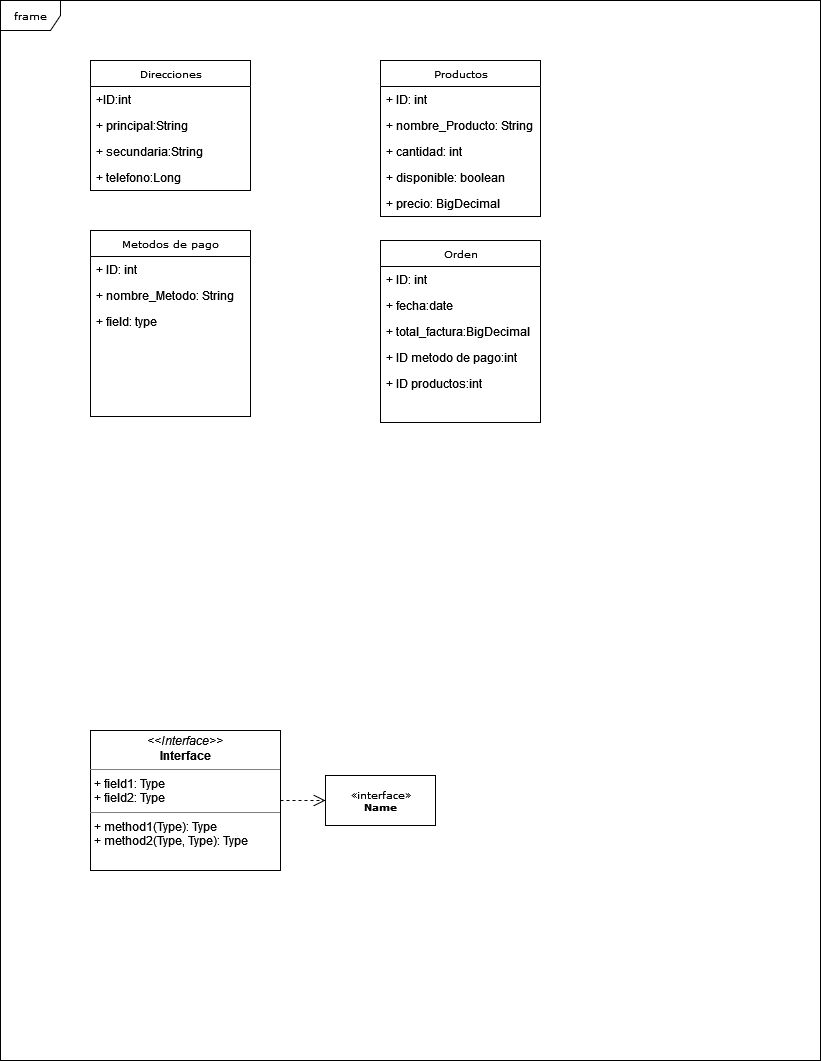

The diagram above was exported from draw.io. Its source (the exported page's mxGraphModel, read from the mxfile embedded in the PNG):
<mxGraphModel dx="868" dy="440" grid="1" gridSize="10" guides="1" tooltips="1" connect="1" arrows="1" fold="1" page="1" pageScale="1" pageWidth="850" pageHeight="1100" background="none" math="0" shadow="0">
  <root>
    <mxCell id="0" />
    <mxCell id="1" parent="0" />
    <mxCell id="17acba5748e5396b-1" value="frame" style="shape=umlFrame;whiteSpace=wrap;html=1;rounded=0;shadow=0;comic=0;labelBackgroundColor=none;strokeWidth=1;fontFamily=Verdana;fontSize=10;align=center;" parent="1" vertex="1">
      <mxGeometry x="20" y="20" width="820" height="1060" as="geometry" />
    </mxCell>
    <mxCell id="17acba5748e5396b-2" value="Metodos de pago" style="swimlane;html=1;fontStyle=0;childLayout=stackLayout;horizontal=1;startSize=26;fillColor=none;horizontalStack=0;resizeParent=1;resizeLast=0;collapsible=1;marginBottom=0;swimlaneFillColor=#ffffff;rounded=0;shadow=0;comic=0;labelBackgroundColor=none;strokeWidth=1;fontFamily=Verdana;fontSize=10;align=center;" parent="1" vertex="1">
      <mxGeometry x="110" y="250" width="160" height="186" as="geometry" />
    </mxCell>
    <mxCell id="17acba5748e5396b-3" value="+ ID: int" style="text;html=1;strokeColor=none;fillColor=none;align=left;verticalAlign=top;spacingLeft=4;spacingRight=4;whiteSpace=wrap;overflow=hidden;rotatable=0;points=[[0,0.5],[1,0.5]];portConstraint=eastwest;" parent="17acba5748e5396b-2" vertex="1">
      <mxGeometry y="26" width="160" height="26" as="geometry" />
    </mxCell>
    <mxCell id="17acba5748e5396b-4" value="+ nombre_Metodo: String" style="text;html=1;strokeColor=none;fillColor=none;align=left;verticalAlign=top;spacingLeft=4;spacingRight=4;whiteSpace=wrap;overflow=hidden;rotatable=0;points=[[0,0.5],[1,0.5]];portConstraint=eastwest;" parent="17acba5748e5396b-2" vertex="1">
      <mxGeometry y="52" width="160" height="26" as="geometry" />
    </mxCell>
    <mxCell id="17acba5748e5396b-9" value="+ field: type" style="text;html=1;strokeColor=none;fillColor=none;align=left;verticalAlign=top;spacingLeft=4;spacingRight=4;whiteSpace=wrap;overflow=hidden;rotatable=0;points=[[0,0.5],[1,0.5]];portConstraint=eastwest;" parent="17acba5748e5396b-2" vertex="1">
      <mxGeometry y="78" width="160" height="26" as="geometry" />
    </mxCell>
    <mxCell id="17acba5748e5396b-20" value="Direcciones" style="swimlane;html=1;fontStyle=0;childLayout=stackLayout;horizontal=1;startSize=26;fillColor=none;horizontalStack=0;resizeParent=1;resizeLast=0;collapsible=1;marginBottom=0;swimlaneFillColor=#ffffff;rounded=0;shadow=0;comic=0;labelBackgroundColor=none;strokeWidth=1;fontFamily=Verdana;fontSize=10;align=center;" parent="1" vertex="1">
      <mxGeometry x="110" y="80" width="160" height="130" as="geometry" />
    </mxCell>
    <mxCell id="17acba5748e5396b-24" value="+ID:int" style="text;html=1;strokeColor=none;fillColor=none;align=left;verticalAlign=top;spacingLeft=4;spacingRight=4;whiteSpace=wrap;overflow=hidden;rotatable=0;points=[[0,0.5],[1,0.5]];portConstraint=eastwest;" parent="17acba5748e5396b-20" vertex="1">
      <mxGeometry y="26" width="160" height="26" as="geometry" />
    </mxCell>
    <mxCell id="17acba5748e5396b-26" value="+ principal:String" style="text;html=1;strokeColor=none;fillColor=none;align=left;verticalAlign=top;spacingLeft=4;spacingRight=4;whiteSpace=wrap;overflow=hidden;rotatable=0;points=[[0,0.5],[1,0.5]];portConstraint=eastwest;" parent="17acba5748e5396b-20" vertex="1">
      <mxGeometry y="52" width="160" height="26" as="geometry" />
    </mxCell>
    <mxCell id="JaW0l9RZ9MYKpkGK5MuT-5" value="+ secundaria:String" style="text;html=1;strokeColor=none;fillColor=none;align=left;verticalAlign=top;spacingLeft=4;spacingRight=4;whiteSpace=wrap;overflow=hidden;rotatable=0;points=[[0,0.5],[1,0.5]];portConstraint=eastwest;" vertex="1" parent="17acba5748e5396b-20">
      <mxGeometry y="78" width="160" height="26" as="geometry" />
    </mxCell>
    <mxCell id="JaW0l9RZ9MYKpkGK5MuT-4" value="+ telefono:Long" style="text;html=1;strokeColor=none;fillColor=none;align=left;verticalAlign=top;spacingLeft=4;spacingRight=4;whiteSpace=wrap;overflow=hidden;rotatable=0;points=[[0,0.5],[1,0.5]];portConstraint=eastwest;" vertex="1" parent="17acba5748e5396b-20">
      <mxGeometry y="104" width="160" height="26" as="geometry" />
    </mxCell>
    <mxCell id="17acba5748e5396b-30" value="Productos" style="swimlane;html=1;fontStyle=0;childLayout=stackLayout;horizontal=1;startSize=26;fillColor=none;horizontalStack=0;resizeParent=1;resizeLast=0;collapsible=1;marginBottom=0;swimlaneFillColor=#ffffff;rounded=0;shadow=0;comic=0;labelBackgroundColor=none;strokeWidth=1;fontFamily=Verdana;fontSize=10;align=center;" parent="1" vertex="1">
      <mxGeometry x="400" y="80" width="160" height="156" as="geometry" />
    </mxCell>
    <mxCell id="17acba5748e5396b-31" value="+ ID: int" style="text;html=1;strokeColor=none;fillColor=none;align=left;verticalAlign=top;spacingLeft=4;spacingRight=4;whiteSpace=wrap;overflow=hidden;rotatable=0;points=[[0,0.5],[1,0.5]];portConstraint=eastwest;" parent="17acba5748e5396b-30" vertex="1">
      <mxGeometry y="26" width="160" height="26" as="geometry" />
    </mxCell>
    <mxCell id="17acba5748e5396b-32" value="+ nombre_Producto: String" style="text;html=1;strokeColor=none;fillColor=none;align=left;verticalAlign=top;spacingLeft=4;spacingRight=4;whiteSpace=wrap;overflow=hidden;rotatable=0;points=[[0,0.5],[1,0.5]];portConstraint=eastwest;" parent="17acba5748e5396b-30" vertex="1">
      <mxGeometry y="52" width="160" height="26" as="geometry" />
    </mxCell>
    <mxCell id="17acba5748e5396b-33" value="+ cantidad: int" style="text;html=1;strokeColor=none;fillColor=none;align=left;verticalAlign=top;spacingLeft=4;spacingRight=4;whiteSpace=wrap;overflow=hidden;rotatable=0;points=[[0,0.5],[1,0.5]];portConstraint=eastwest;" parent="17acba5748e5396b-30" vertex="1">
      <mxGeometry y="78" width="160" height="26" as="geometry" />
    </mxCell>
    <mxCell id="JaW0l9RZ9MYKpkGK5MuT-2" value="+ disponible: boolean" style="text;html=1;strokeColor=none;fillColor=none;align=left;verticalAlign=top;spacingLeft=4;spacingRight=4;whiteSpace=wrap;overflow=hidden;rotatable=0;points=[[0,0.5],[1,0.5]];portConstraint=eastwest;" vertex="1" parent="17acba5748e5396b-30">
      <mxGeometry y="104" width="160" height="26" as="geometry" />
    </mxCell>
    <mxCell id="JaW0l9RZ9MYKpkGK5MuT-3" value="&lt;div&gt;+ precio: BigDecimal&lt;/div&gt;&lt;div&gt;&lt;br&gt;&lt;/div&gt;" style="text;html=1;strokeColor=none;fillColor=none;align=left;verticalAlign=top;spacingLeft=4;spacingRight=4;whiteSpace=wrap;overflow=hidden;rotatable=0;points=[[0,0.5],[1,0.5]];portConstraint=eastwest;" vertex="1" parent="17acba5748e5396b-30">
      <mxGeometry y="130" width="160" height="26" as="geometry" />
    </mxCell>
    <mxCell id="5d2195bd80daf111-39" style="edgeStyle=orthogonalEdgeStyle;rounded=0;html=1;dashed=1;labelBackgroundColor=none;startFill=0;endArrow=open;endFill=0;endSize=10;fontFamily=Verdana;fontSize=10;" parent="1" source="5d2195bd80daf111-1" edge="1">
      <mxGeometry relative="1" as="geometry">
        <mxPoint x="730" y="978" as="targetPoint" />
      </mxGeometry>
    </mxCell>
    <mxCell id="5d2195bd80daf111-5" value="Orden" style="swimlane;html=1;fontStyle=0;childLayout=stackLayout;horizontal=1;startSize=26;fillColor=none;horizontalStack=0;resizeParent=1;resizeLast=0;collapsible=1;marginBottom=0;swimlaneFillColor=#ffffff;rounded=0;shadow=0;comic=0;labelBackgroundColor=none;strokeWidth=1;fontFamily=Verdana;fontSize=10;align=center;" parent="1" vertex="1">
      <mxGeometry x="400" y="260" width="160" height="182" as="geometry" />
    </mxCell>
    <mxCell id="5d2195bd80daf111-6" value="+ ID: int" style="text;html=1;strokeColor=none;fillColor=none;align=left;verticalAlign=top;spacingLeft=4;spacingRight=4;whiteSpace=wrap;overflow=hidden;rotatable=0;points=[[0,0.5],[1,0.5]];portConstraint=eastwest;" parent="5d2195bd80daf111-5" vertex="1">
      <mxGeometry y="26" width="160" height="26" as="geometry" />
    </mxCell>
    <mxCell id="5d2195bd80daf111-7" value="+ fecha:date" style="text;html=1;strokeColor=none;fillColor=none;align=left;verticalAlign=top;spacingLeft=4;spacingRight=4;whiteSpace=wrap;overflow=hidden;rotatable=0;points=[[0,0.5],[1,0.5]];portConstraint=eastwest;" parent="5d2195bd80daf111-5" vertex="1">
      <mxGeometry y="52" width="160" height="26" as="geometry" />
    </mxCell>
    <mxCell id="JaW0l9RZ9MYKpkGK5MuT-6" value="+ total_factura:BigDecimal" style="text;html=1;strokeColor=none;fillColor=none;align=left;verticalAlign=top;spacingLeft=4;spacingRight=4;whiteSpace=wrap;overflow=hidden;rotatable=0;points=[[0,0.5],[1,0.5]];portConstraint=eastwest;" vertex="1" parent="5d2195bd80daf111-5">
      <mxGeometry y="78" width="160" height="26" as="geometry" />
    </mxCell>
    <mxCell id="JaW0l9RZ9MYKpkGK5MuT-7" value="+ ID metodo de pago:int" style="text;html=1;strokeColor=none;fillColor=none;align=left;verticalAlign=top;spacingLeft=4;spacingRight=4;whiteSpace=wrap;overflow=hidden;rotatable=0;points=[[0,0.5],[1,0.5]];portConstraint=eastwest;" vertex="1" parent="5d2195bd80daf111-5">
      <mxGeometry y="104" width="160" height="26" as="geometry" />
    </mxCell>
    <mxCell id="JaW0l9RZ9MYKpkGK5MuT-8" value="+ ID productos:int" style="text;html=1;strokeColor=none;fillColor=none;align=left;verticalAlign=top;spacingLeft=4;spacingRight=4;whiteSpace=wrap;overflow=hidden;rotatable=0;points=[[0,0.5],[1,0.5]];portConstraint=eastwest;" vertex="1" parent="5d2195bd80daf111-5">
      <mxGeometry y="130" width="160" height="26" as="geometry" />
    </mxCell>
    <mxCell id="5d2195bd80daf111-35" style="edgeStyle=orthogonalEdgeStyle;rounded=0;html=1;dashed=1;labelBackgroundColor=none;startFill=0;endArrow=open;endFill=0;endSize=10;fontFamily=Verdana;fontSize=10;" parent="1" target="5d2195bd80daf111-8" edge="1">
      <mxGeometry relative="1" as="geometry">
        <Array as="points">
          <mxPoint x="545" y="970" />
          <mxPoint x="545" y="970" />
        </Array>
        <mxPoint x="545" y="963" as="sourcePoint" />
      </mxGeometry>
    </mxCell>
    <mxCell id="5d2195bd80daf111-34" style="edgeStyle=orthogonalEdgeStyle;rounded=0;html=1;dashed=1;labelBackgroundColor=none;startFill=0;endArrow=open;endFill=0;endSize=10;fontFamily=Verdana;fontSize=10;" parent="1" source="5d2195bd80daf111-11" edge="1">
      <mxGeometry relative="1" as="geometry">
        <Array as="points">
          <mxPoint x="410" y="1029" />
          <mxPoint x="410" y="1029" />
        </Array>
        <mxPoint x="490" y="1029" as="targetPoint" />
      </mxGeometry>
    </mxCell>
    <mxCell id="5d2195bd80daf111-26" style="edgeStyle=orthogonalEdgeStyle;rounded=0;html=1;dashed=1;labelBackgroundColor=none;startFill=0;endArrow=open;endFill=0;endSize=10;fontFamily=Verdana;fontSize=10;" parent="1" source="5d2195bd80daf111-15" target="5d2195bd80daf111-17" edge="1">
      <mxGeometry relative="1" as="geometry">
        <Array as="points" />
      </mxGeometry>
    </mxCell>
    <mxCell id="5d2195bd80daf111-15" value="&lt;p style=&quot;margin:0px;margin-top:4px;text-align:center;&quot;&gt;&lt;i&gt;&amp;lt;&amp;lt;Interface&amp;gt;&amp;gt;&lt;/i&gt;&lt;br/&gt;&lt;b&gt;Interface&lt;/b&gt;&lt;/p&gt;&lt;hr size=&quot;1&quot;/&gt;&lt;p style=&quot;margin:0px;margin-left:4px;&quot;&gt;+ field1: Type&lt;br/&gt;+ field2: Type&lt;/p&gt;&lt;hr size=&quot;1&quot;/&gt;&lt;p style=&quot;margin:0px;margin-left:4px;&quot;&gt;+ method1(Type): Type&lt;br/&gt;+ method2(Type, Type): Type&lt;/p&gt;" style="verticalAlign=top;align=left;overflow=fill;fontSize=12;fontFamily=Helvetica;html=1;rounded=0;shadow=0;comic=0;labelBackgroundColor=none;strokeWidth=1" parent="1" vertex="1">
      <mxGeometry x="110" y="750" width="190" height="140" as="geometry" />
    </mxCell>
    <mxCell id="5d2195bd80daf111-17" value="&amp;laquo;interface&amp;raquo;&lt;br&gt;&lt;b&gt;Name&lt;/b&gt;" style="html=1;rounded=0;shadow=0;comic=0;labelBackgroundColor=none;strokeWidth=1;fontFamily=Verdana;fontSize=10;align=center;" parent="1" vertex="1">
      <mxGeometry x="345" y="795" width="110" height="50" as="geometry" />
    </mxCell>
  </root>
</mxGraphModel>